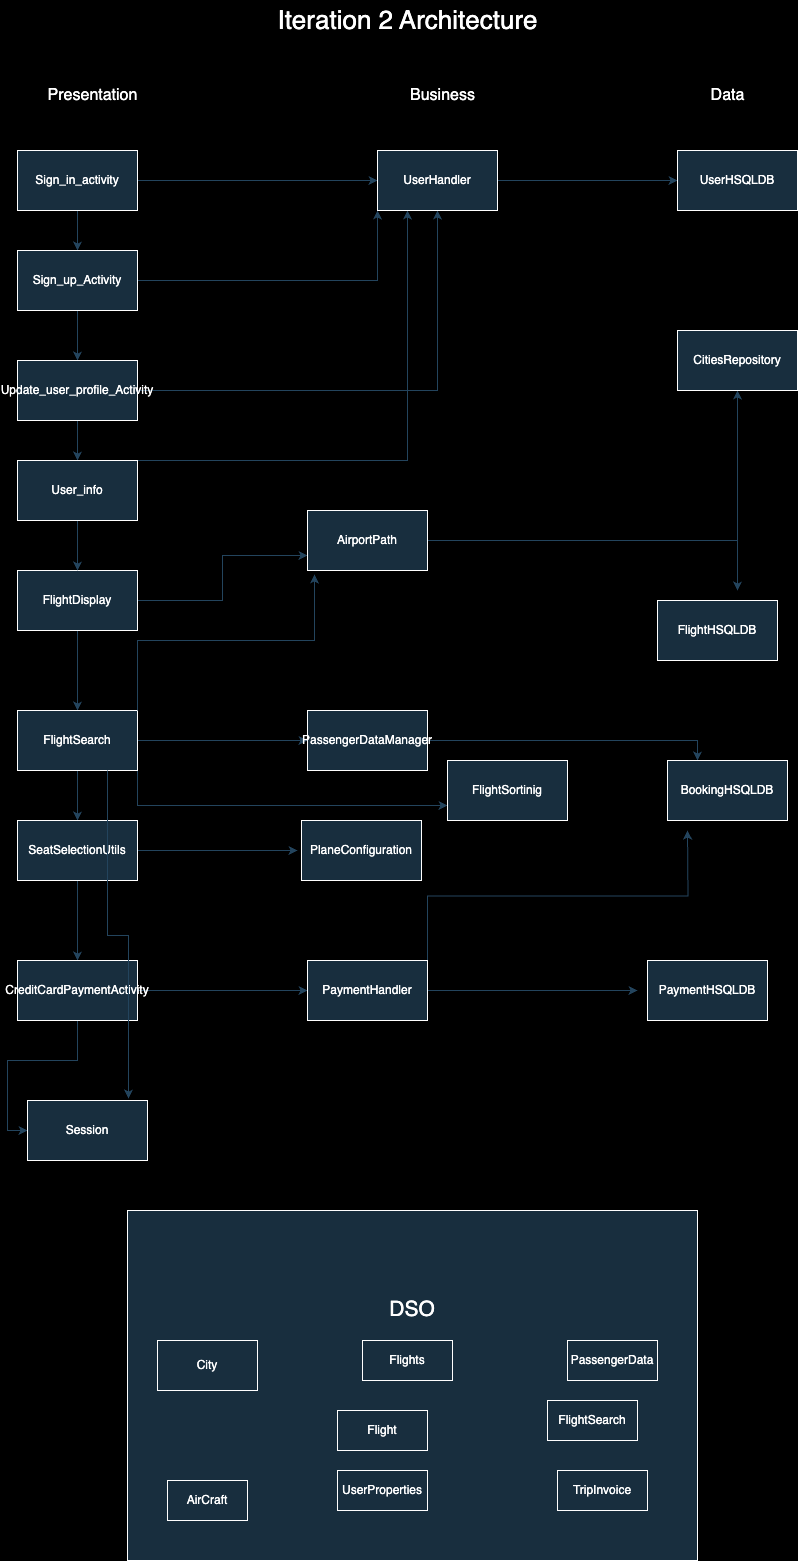

The diagram above was exported from draw.io. Its source (the exported page's mxGraphModel, read from the mxfile embedded in the PNG):
<mxGraphModel dx="1781" dy="4147" grid="1" gridSize="10" guides="1" tooltips="1" connect="1" arrows="1" fold="1" page="1" pageScale="1" pageWidth="827" pageHeight="1169" background="#000000" math="0" shadow="0">
  <root>
    <mxCell id="0" />
    <mxCell id="1" parent="0" />
    <mxCell id="yNFbUUsQ3iOQy0hT3nOq-1" value="&lt;font style=&quot;font-size: 26px;&quot;&gt;Iteration 2 Architecture&lt;/font&gt;" style="text;html=1;align=center;verticalAlign=middle;resizable=0;points=[];autosize=1;strokeColor=none;fillColor=none;labelBackgroundColor=none;fontColor=#FFFFFF;" parent="1" vertex="1">
      <mxGeometry x="260" y="-3500" width="280" height="40" as="geometry" />
    </mxCell>
    <mxCell id="yNFbUUsQ3iOQy0hT3nOq-3" value="&lt;font style=&quot;font-size: 16px;&quot;&gt;Presentation&lt;/font&gt;" style="text;html=1;align=center;verticalAlign=middle;resizable=0;points=[];autosize=1;strokeColor=none;fillColor=none;labelBackgroundColor=none;fontColor=#FFFFFF;" parent="1" vertex="1">
      <mxGeometry x="30" y="-3420" width="110" height="30" as="geometry" />
    </mxCell>
    <mxCell id="yNFbUUsQ3iOQy0hT3nOq-4" value="&lt;font style=&quot;font-size: 16px;&quot;&gt;Business&lt;/font&gt;" style="text;html=1;align=center;verticalAlign=middle;resizable=0;points=[];autosize=1;strokeColor=none;fillColor=none;labelBackgroundColor=none;fontColor=#FFFFFF;" parent="1" vertex="1">
      <mxGeometry x="390" y="-3420" width="90" height="30" as="geometry" />
    </mxCell>
    <mxCell id="yNFbUUsQ3iOQy0hT3nOq-5" value="&lt;font style=&quot;font-size: 16px;&quot;&gt;Data&lt;/font&gt;" style="text;html=1;align=center;verticalAlign=middle;resizable=0;points=[];autosize=1;strokeColor=none;fillColor=none;labelBackgroundColor=none;fontColor=#FFFFFF;" parent="1" vertex="1">
      <mxGeometry x="690" y="-3420" width="60" height="30" as="geometry" />
    </mxCell>
    <mxCell id="yNFbUUsQ3iOQy0hT3nOq-60" value="" style="edgeStyle=orthogonalEdgeStyle;rounded=0;orthogonalLoop=1;jettySize=auto;html=1;labelBackgroundColor=none;strokeColor=#23445D;fontColor=default;" parent="1" source="yNFbUUsQ3iOQy0hT3nOq-7" target="yNFbUUsQ3iOQy0hT3nOq-10" edge="1">
      <mxGeometry relative="1" as="geometry" />
    </mxCell>
    <mxCell id="yNFbUUsQ3iOQy0hT3nOq-61" style="edgeStyle=orthogonalEdgeStyle;rounded=0;orthogonalLoop=1;jettySize=auto;html=1;labelBackgroundColor=none;strokeColor=#23445D;fontColor=default;" parent="1" source="yNFbUUsQ3iOQy0hT3nOq-7" target="yNFbUUsQ3iOQy0hT3nOq-59" edge="1">
      <mxGeometry relative="1" as="geometry" />
    </mxCell>
    <mxCell id="yNFbUUsQ3iOQy0hT3nOq-7" value="Sign_in_activity" style="whiteSpace=wrap;html=1;labelBackgroundColor=none;fillColor=#182E3E;strokeColor=#FFFFFF;fontColor=#FFFFFF;" parent="1" vertex="1">
      <mxGeometry x="10" y="-3350" width="120" height="60" as="geometry" />
    </mxCell>
    <mxCell id="yNFbUUsQ3iOQy0hT3nOq-22" style="edgeStyle=orthogonalEdgeStyle;rounded=0;orthogonalLoop=1;jettySize=auto;html=1;exitX=0.5;exitY=1;exitDx=0;exitDy=0;entryX=0.5;entryY=0;entryDx=0;entryDy=0;labelBackgroundColor=none;strokeColor=#23445D;fontColor=default;" parent="1" source="yNFbUUsQ3iOQy0hT3nOq-10" target="yNFbUUsQ3iOQy0hT3nOq-14" edge="1">
      <mxGeometry relative="1" as="geometry" />
    </mxCell>
    <mxCell id="yNFbUUsQ3iOQy0hT3nOq-62" style="edgeStyle=orthogonalEdgeStyle;rounded=0;orthogonalLoop=1;jettySize=auto;html=1;entryX=0;entryY=1;entryDx=0;entryDy=0;labelBackgroundColor=none;strokeColor=#23445D;fontColor=default;" parent="1" source="yNFbUUsQ3iOQy0hT3nOq-10" target="yNFbUUsQ3iOQy0hT3nOq-59" edge="1">
      <mxGeometry relative="1" as="geometry" />
    </mxCell>
    <mxCell id="yNFbUUsQ3iOQy0hT3nOq-10" value="Sign_up_Activity" style="whiteSpace=wrap;html=1;labelBackgroundColor=none;fillColor=#182E3E;strokeColor=#FFFFFF;fontColor=#FFFFFF;" parent="1" vertex="1">
      <mxGeometry x="10" y="-3250" width="120" height="60" as="geometry" />
    </mxCell>
    <mxCell id="yNFbUUsQ3iOQy0hT3nOq-42" value="" style="edgeStyle=orthogonalEdgeStyle;rounded=0;orthogonalLoop=1;jettySize=auto;html=1;labelBackgroundColor=none;strokeColor=#23445D;fontColor=default;" parent="1" source="yNFbUUsQ3iOQy0hT3nOq-14" target="yNFbUUsQ3iOQy0hT3nOq-32" edge="1">
      <mxGeometry relative="1" as="geometry" />
    </mxCell>
    <mxCell id="yNFbUUsQ3iOQy0hT3nOq-63" style="edgeStyle=orthogonalEdgeStyle;rounded=0;orthogonalLoop=1;jettySize=auto;html=1;entryX=0.5;entryY=1;entryDx=0;entryDy=0;labelBackgroundColor=none;strokeColor=#23445D;fontColor=default;" parent="1" source="yNFbUUsQ3iOQy0hT3nOq-14" target="yNFbUUsQ3iOQy0hT3nOq-59" edge="1">
      <mxGeometry relative="1" as="geometry" />
    </mxCell>
    <mxCell id="yNFbUUsQ3iOQy0hT3nOq-14" value="Update_user_profile_Activity" style="whiteSpace=wrap;html=1;labelBackgroundColor=none;fillColor=#182E3E;strokeColor=#FFFFFF;fontColor=#FFFFFF;" parent="1" vertex="1">
      <mxGeometry x="10" y="-3140" width="120" height="60" as="geometry" />
    </mxCell>
    <mxCell id="yNFbUUsQ3iOQy0hT3nOq-44" value="" style="edgeStyle=orthogonalEdgeStyle;rounded=0;orthogonalLoop=1;jettySize=auto;html=1;labelBackgroundColor=none;strokeColor=#23445D;fontColor=default;" parent="1" source="yNFbUUsQ3iOQy0hT3nOq-24" target="yNFbUUsQ3iOQy0hT3nOq-26" edge="1">
      <mxGeometry relative="1" as="geometry" />
    </mxCell>
    <mxCell id="yNFbUUsQ3iOQy0hT3nOq-81" style="edgeStyle=orthogonalEdgeStyle;rounded=0;orthogonalLoop=1;jettySize=auto;html=1;entryX=0;entryY=0.75;entryDx=0;entryDy=0;labelBackgroundColor=none;strokeColor=#23445D;fontColor=default;" parent="1" source="yNFbUUsQ3iOQy0hT3nOq-24" target="yNFbUUsQ3iOQy0hT3nOq-80" edge="1">
      <mxGeometry relative="1" as="geometry" />
    </mxCell>
    <mxCell id="yNFbUUsQ3iOQy0hT3nOq-24" value="FlightDisplay" style="whiteSpace=wrap;html=1;labelBackgroundColor=none;fillColor=#182E3E;strokeColor=#FFFFFF;fontColor=#FFFFFF;" parent="1" vertex="1">
      <mxGeometry x="10" y="-2930" width="120" height="60" as="geometry" />
    </mxCell>
    <mxCell id="yNFbUUsQ3iOQy0hT3nOq-48" value="" style="edgeStyle=orthogonalEdgeStyle;rounded=0;orthogonalLoop=1;jettySize=auto;html=1;labelBackgroundColor=none;strokeColor=#23445D;fontColor=default;" parent="1" source="yNFbUUsQ3iOQy0hT3nOq-26" target="yNFbUUsQ3iOQy0hT3nOq-36" edge="1">
      <mxGeometry relative="1" as="geometry" />
    </mxCell>
    <mxCell id="yNFbUUsQ3iOQy0hT3nOq-69" style="edgeStyle=orthogonalEdgeStyle;rounded=0;orthogonalLoop=1;jettySize=auto;html=1;entryX=0;entryY=0.5;entryDx=0;entryDy=0;labelBackgroundColor=none;strokeColor=#23445D;fontColor=default;" parent="1" source="yNFbUUsQ3iOQy0hT3nOq-26" target="yNFbUUsQ3iOQy0hT3nOq-68" edge="1">
      <mxGeometry relative="1" as="geometry" />
    </mxCell>
    <mxCell id="yNFbUUsQ3iOQy0hT3nOq-85" style="edgeStyle=orthogonalEdgeStyle;rounded=0;orthogonalLoop=1;jettySize=auto;html=1;exitX=1;exitY=1;exitDx=0;exitDy=0;entryX=0;entryY=0.75;entryDx=0;entryDy=0;labelBackgroundColor=none;strokeColor=#23445D;fontColor=default;" parent="1" source="yNFbUUsQ3iOQy0hT3nOq-26" target="yNFbUUsQ3iOQy0hT3nOq-84" edge="1">
      <mxGeometry relative="1" as="geometry" />
    </mxCell>
    <mxCell id="yNFbUUsQ3iOQy0hT3nOq-26" value="FlightSearch" style="whiteSpace=wrap;html=1;labelBackgroundColor=none;fillColor=#182E3E;strokeColor=#FFFFFF;fontColor=#FFFFFF;" parent="1" vertex="1">
      <mxGeometry x="10" y="-2790" width="120" height="60" as="geometry" />
    </mxCell>
    <mxCell id="yNFbUUsQ3iOQy0hT3nOq-64" style="edgeStyle=orthogonalEdgeStyle;rounded=0;orthogonalLoop=1;jettySize=auto;html=1;entryX=0.25;entryY=1;entryDx=0;entryDy=0;labelBackgroundColor=none;strokeColor=#23445D;fontColor=default;" parent="1" source="yNFbUUsQ3iOQy0hT3nOq-32" target="yNFbUUsQ3iOQy0hT3nOq-59" edge="1">
      <mxGeometry relative="1" as="geometry">
        <Array as="points">
          <mxPoint x="400" y="-3040" />
        </Array>
      </mxGeometry>
    </mxCell>
    <mxCell id="yNFbUUsQ3iOQy0hT3nOq-67" value="" style="edgeStyle=orthogonalEdgeStyle;rounded=0;orthogonalLoop=1;jettySize=auto;html=1;labelBackgroundColor=none;strokeColor=#23445D;fontColor=default;" parent="1" source="yNFbUUsQ3iOQy0hT3nOq-32" target="yNFbUUsQ3iOQy0hT3nOq-24" edge="1">
      <mxGeometry relative="1" as="geometry" />
    </mxCell>
    <mxCell id="yNFbUUsQ3iOQy0hT3nOq-32" value="User_info" style="whiteSpace=wrap;html=1;labelBackgroundColor=none;fillColor=#182E3E;strokeColor=#FFFFFF;fontColor=#FFFFFF;" parent="1" vertex="1">
      <mxGeometry x="10" y="-3040" width="120" height="60" as="geometry" />
    </mxCell>
    <mxCell id="yNFbUUsQ3iOQy0hT3nOq-39" value="" style="edgeStyle=orthogonalEdgeStyle;rounded=0;orthogonalLoop=1;jettySize=auto;html=1;labelBackgroundColor=none;strokeColor=#23445D;fontColor=default;" parent="1" source="yNFbUUsQ3iOQy0hT3nOq-36" target="yNFbUUsQ3iOQy0hT3nOq-38" edge="1">
      <mxGeometry relative="1" as="geometry" />
    </mxCell>
    <mxCell id="yNFbUUsQ3iOQy0hT3nOq-72" style="edgeStyle=orthogonalEdgeStyle;rounded=0;orthogonalLoop=1;jettySize=auto;html=1;labelBackgroundColor=none;strokeColor=#23445D;fontColor=default;" parent="1" source="yNFbUUsQ3iOQy0hT3nOq-36" edge="1">
      <mxGeometry relative="1" as="geometry">
        <mxPoint x="290" y="-2650" as="targetPoint" />
      </mxGeometry>
    </mxCell>
    <mxCell id="yNFbUUsQ3iOQy0hT3nOq-36" value="SeatSelectionUtils" style="whiteSpace=wrap;html=1;labelBackgroundColor=none;fillColor=#182E3E;strokeColor=#FFFFFF;fontColor=#FFFFFF;" parent="1" vertex="1">
      <mxGeometry x="10" y="-2680" width="120" height="60" as="geometry" />
    </mxCell>
    <mxCell id="yNFbUUsQ3iOQy0hT3nOq-73" style="edgeStyle=orthogonalEdgeStyle;rounded=0;orthogonalLoop=1;jettySize=auto;html=1;entryX=0;entryY=0.5;entryDx=0;entryDy=0;labelBackgroundColor=none;strokeColor=#23445D;fontColor=default;" parent="1" source="yNFbUUsQ3iOQy0hT3nOq-38" target="yNFbUUsQ3iOQy0hT3nOq-70" edge="1">
      <mxGeometry relative="1" as="geometry" />
    </mxCell>
    <mxCell id="yNFbUUsQ3iOQy0hT3nOq-75" style="edgeStyle=orthogonalEdgeStyle;rounded=0;orthogonalLoop=1;jettySize=auto;html=1;entryX=0;entryY=0.5;entryDx=0;entryDy=0;labelBackgroundColor=none;strokeColor=#23445D;fontColor=default;" parent="1" source="yNFbUUsQ3iOQy0hT3nOq-38" target="yNFbUUsQ3iOQy0hT3nOq-74" edge="1">
      <mxGeometry relative="1" as="geometry" />
    </mxCell>
    <mxCell id="yNFbUUsQ3iOQy0hT3nOq-38" value="CreditCardPaymentActivity" style="whiteSpace=wrap;html=1;labelBackgroundColor=none;fillColor=#182E3E;strokeColor=#FFFFFF;fontColor=#FFFFFF;" parent="1" vertex="1">
      <mxGeometry x="10" y="-2540" width="120" height="60" as="geometry" />
    </mxCell>
    <mxCell id="yNFbUUsQ3iOQy0hT3nOq-49" value="&lt;font style=&quot;font-size: 21px;&quot;&gt;DSO&lt;/font&gt;&lt;div&gt;&lt;span style=&quot;font-size: 21px;&quot;&gt;&lt;br&gt;&lt;/span&gt;&lt;div style=&quot;font-size: 21px;&quot;&gt;&lt;font style=&quot;font-size: 21px;&quot;&gt;&lt;br&gt;&lt;/font&gt;&lt;/div&gt;&lt;div style=&quot;font-size: 21px;&quot;&gt;&lt;font style=&quot;font-size: 21px;&quot;&gt;&lt;br&gt;&lt;/font&gt;&lt;/div&gt;&lt;div style=&quot;font-size: 21px;&quot;&gt;&lt;font style=&quot;font-size: 21px;&quot;&gt;&lt;br&gt;&lt;/font&gt;&lt;/div&gt;&lt;div style=&quot;font-size: 21px;&quot;&gt;&lt;font style=&quot;font-size: 21px;&quot;&gt;&lt;br&gt;&lt;/font&gt;&lt;/div&gt;&lt;div style=&quot;font-size: 21px;&quot;&gt;&lt;br&gt;&lt;/div&gt;&lt;/div&gt;" style="rounded=0;whiteSpace=wrap;html=1;labelBackgroundColor=none;fillColor=#182E3E;strokeColor=#FFFFFF;fontColor=#FFFFFF;" parent="1" vertex="1">
      <mxGeometry x="120" y="-2290" width="570" height="350" as="geometry" />
    </mxCell>
    <mxCell id="yNFbUUsQ3iOQy0hT3nOq-50" value="AirCraft" style="whiteSpace=wrap;html=1;labelBackgroundColor=none;fillColor=#182E3E;strokeColor=#FFFFFF;fontColor=#FFFFFF;" parent="1" vertex="1">
      <mxGeometry x="160" y="-2020" width="80" height="40" as="geometry" />
    </mxCell>
    <mxCell id="yNFbUUsQ3iOQy0hT3nOq-51" value="City" style="whiteSpace=wrap;html=1;labelBackgroundColor=none;fillColor=#182E3E;strokeColor=#FFFFFF;fontColor=#FFFFFF;" parent="1" vertex="1">
      <mxGeometry x="150" y="-2160" width="100" height="50" as="geometry" />
    </mxCell>
    <mxCell id="yNFbUUsQ3iOQy0hT3nOq-52" value="Flight" style="whiteSpace=wrap;html=1;labelBackgroundColor=none;fillColor=#182E3E;strokeColor=#FFFFFF;fontColor=#FFFFFF;" parent="1" vertex="1">
      <mxGeometry x="330" y="-2090" width="90" height="40" as="geometry" />
    </mxCell>
    <mxCell id="yNFbUUsQ3iOQy0hT3nOq-54" value="Flights" style="whiteSpace=wrap;html=1;labelBackgroundColor=none;fillColor=#182E3E;strokeColor=#FFFFFF;fontColor=#FFFFFF;" parent="1" vertex="1">
      <mxGeometry x="355" y="-2160" width="90" height="40" as="geometry" />
    </mxCell>
    <mxCell id="yNFbUUsQ3iOQy0hT3nOq-55" value="FlightSearch" style="whiteSpace=wrap;html=1;labelBackgroundColor=none;fillColor=#182E3E;strokeColor=#FFFFFF;fontColor=#FFFFFF;" parent="1" vertex="1">
      <mxGeometry x="540" y="-2100" width="90" height="40" as="geometry" />
    </mxCell>
    <mxCell id="yNFbUUsQ3iOQy0hT3nOq-56" value="PassengerData" style="whiteSpace=wrap;html=1;labelBackgroundColor=none;fillColor=#182E3E;strokeColor=#FFFFFF;fontColor=#FFFFFF;" parent="1" vertex="1">
      <mxGeometry x="560" y="-2160" width="90" height="40" as="geometry" />
    </mxCell>
    <mxCell id="yNFbUUsQ3iOQy0hT3nOq-57" value="TripInvoice" style="whiteSpace=wrap;html=1;labelBackgroundColor=none;fillColor=#182E3E;strokeColor=#FFFFFF;fontColor=#FFFFFF;" parent="1" vertex="1">
      <mxGeometry x="550" y="-2030" width="90" height="40" as="geometry" />
    </mxCell>
    <mxCell id="yNFbUUsQ3iOQy0hT3nOq-58" value="UserProperties" style="whiteSpace=wrap;html=1;labelBackgroundColor=none;fillColor=#182E3E;strokeColor=#FFFFFF;fontColor=#FFFFFF;" parent="1" vertex="1">
      <mxGeometry x="330" y="-2030" width="90" height="40" as="geometry" />
    </mxCell>
    <mxCell id="yNFbUUsQ3iOQy0hT3nOq-66" style="edgeStyle=orthogonalEdgeStyle;rounded=0;orthogonalLoop=1;jettySize=auto;html=1;entryX=0;entryY=0.5;entryDx=0;entryDy=0;labelBackgroundColor=none;strokeColor=#23445D;fontColor=default;" parent="1" source="yNFbUUsQ3iOQy0hT3nOq-59" target="yNFbUUsQ3iOQy0hT3nOq-65" edge="1">
      <mxGeometry relative="1" as="geometry" />
    </mxCell>
    <mxCell id="yNFbUUsQ3iOQy0hT3nOq-59" value="UserHandler" style="whiteSpace=wrap;html=1;labelBackgroundColor=none;fillColor=#182E3E;strokeColor=#FFFFFF;fontColor=#FFFFFF;" parent="1" vertex="1">
      <mxGeometry x="370" y="-3350" width="120" height="60" as="geometry" />
    </mxCell>
    <mxCell id="yNFbUUsQ3iOQy0hT3nOq-65" value="UserHSQLDB" style="whiteSpace=wrap;html=1;labelBackgroundColor=none;fillColor=#182E3E;strokeColor=#FFFFFF;fontColor=#FFFFFF;" parent="1" vertex="1">
      <mxGeometry x="670" y="-3350" width="120" height="60" as="geometry" />
    </mxCell>
    <mxCell id="yNFbUUsQ3iOQy0hT3nOq-93" style="edgeStyle=orthogonalEdgeStyle;rounded=0;orthogonalLoop=1;jettySize=auto;html=1;entryX=0.25;entryY=0;entryDx=0;entryDy=0;labelBackgroundColor=none;strokeColor=#23445D;fontColor=default;" parent="1" source="yNFbUUsQ3iOQy0hT3nOq-68" target="yNFbUUsQ3iOQy0hT3nOq-92" edge="1">
      <mxGeometry relative="1" as="geometry" />
    </mxCell>
    <mxCell id="yNFbUUsQ3iOQy0hT3nOq-68" value="PassengerDataManager" style="whiteSpace=wrap;html=1;labelBackgroundColor=none;fillColor=#182E3E;strokeColor=#FFFFFF;fontColor=#FFFFFF;" parent="1" vertex="1">
      <mxGeometry x="300" y="-2790" width="120" height="60" as="geometry" />
    </mxCell>
    <mxCell id="yNFbUUsQ3iOQy0hT3nOq-91" style="edgeStyle=orthogonalEdgeStyle;rounded=0;orthogonalLoop=1;jettySize=auto;html=1;labelBackgroundColor=none;strokeColor=#23445D;fontColor=default;" parent="1" source="yNFbUUsQ3iOQy0hT3nOq-70" edge="1">
      <mxGeometry relative="1" as="geometry">
        <mxPoint x="630" y="-2510" as="targetPoint" />
      </mxGeometry>
    </mxCell>
    <mxCell id="yNFbUUsQ3iOQy0hT3nOq-94" style="edgeStyle=orthogonalEdgeStyle;rounded=0;orthogonalLoop=1;jettySize=auto;html=1;exitX=1;exitY=0;exitDx=0;exitDy=0;labelBackgroundColor=none;strokeColor=#23445D;fontColor=default;" parent="1" source="yNFbUUsQ3iOQy0hT3nOq-70" edge="1">
      <mxGeometry relative="1" as="geometry">
        <mxPoint x="680" y="-2670" as="targetPoint" />
      </mxGeometry>
    </mxCell>
    <mxCell id="yNFbUUsQ3iOQy0hT3nOq-70" value="PaymentHandler" style="whiteSpace=wrap;html=1;labelBackgroundColor=none;fillColor=#182E3E;strokeColor=#FFFFFF;fontColor=#FFFFFF;" parent="1" vertex="1">
      <mxGeometry x="300" y="-2540" width="120" height="60" as="geometry" />
    </mxCell>
    <mxCell id="yNFbUUsQ3iOQy0hT3nOq-71" value="PlaneConfiguration" style="whiteSpace=wrap;html=1;labelBackgroundColor=none;fillColor=#182E3E;strokeColor=#FFFFFF;fontColor=#FFFFFF;" parent="1" vertex="1">
      <mxGeometry x="294" y="-2680" width="120" height="60" as="geometry" />
    </mxCell>
    <mxCell id="yNFbUUsQ3iOQy0hT3nOq-74" value="Session" style="whiteSpace=wrap;html=1;labelBackgroundColor=none;fillColor=#182E3E;strokeColor=#FFFFFF;fontColor=#FFFFFF;" parent="1" vertex="1">
      <mxGeometry x="20" y="-2400" width="120" height="60" as="geometry" />
    </mxCell>
    <mxCell id="yNFbUUsQ3iOQy0hT3nOq-87" style="edgeStyle=orthogonalEdgeStyle;rounded=0;orthogonalLoop=1;jettySize=auto;html=1;labelBackgroundColor=none;strokeColor=#23445D;fontColor=default;" parent="1" source="yNFbUUsQ3iOQy0hT3nOq-80" target="yNFbUUsQ3iOQy0hT3nOq-86" edge="1">
      <mxGeometry relative="1" as="geometry" />
    </mxCell>
    <mxCell id="yNFbUUsQ3iOQy0hT3nOq-80" value="AirportPath" style="whiteSpace=wrap;html=1;labelBackgroundColor=none;fillColor=#182E3E;strokeColor=#FFFFFF;fontColor=#FFFFFF;" parent="1" vertex="1">
      <mxGeometry x="300" y="-2990" width="120" height="60" as="geometry" />
    </mxCell>
    <mxCell id="yNFbUUsQ3iOQy0hT3nOq-82" style="edgeStyle=orthogonalEdgeStyle;rounded=0;orthogonalLoop=1;jettySize=auto;html=1;exitX=1;exitY=0;exitDx=0;exitDy=0;entryX=0.058;entryY=1.067;entryDx=0;entryDy=0;entryPerimeter=0;labelBackgroundColor=none;strokeColor=#23445D;fontColor=default;" parent="1" source="yNFbUUsQ3iOQy0hT3nOq-26" target="yNFbUUsQ3iOQy0hT3nOq-80" edge="1">
      <mxGeometry relative="1" as="geometry" />
    </mxCell>
    <mxCell id="yNFbUUsQ3iOQy0hT3nOq-84" value="FlightSortinig" style="whiteSpace=wrap;html=1;labelBackgroundColor=none;fillColor=#182E3E;strokeColor=#FFFFFF;fontColor=#FFFFFF;" parent="1" vertex="1">
      <mxGeometry x="440" y="-2740" width="120" height="60" as="geometry" />
    </mxCell>
    <mxCell id="yNFbUUsQ3iOQy0hT3nOq-89" style="edgeStyle=orthogonalEdgeStyle;rounded=0;orthogonalLoop=1;jettySize=auto;html=1;labelBackgroundColor=none;strokeColor=#23445D;fontColor=default;" parent="1" source="yNFbUUsQ3iOQy0hT3nOq-86" edge="1">
      <mxGeometry relative="1" as="geometry">
        <mxPoint x="730" y="-2910" as="targetPoint" />
      </mxGeometry>
    </mxCell>
    <mxCell id="yNFbUUsQ3iOQy0hT3nOq-86" value="CitiesRepository" style="whiteSpace=wrap;html=1;labelBackgroundColor=none;fillColor=#182E3E;strokeColor=#FFFFFF;fontColor=#FFFFFF;" parent="1" vertex="1">
      <mxGeometry x="670" y="-3170" width="120" height="60" as="geometry" />
    </mxCell>
    <mxCell id="yNFbUUsQ3iOQy0hT3nOq-88" value="FlightHSQLDB" style="whiteSpace=wrap;html=1;labelBackgroundColor=none;fillColor=#182E3E;strokeColor=#FFFFFF;fontColor=#FFFFFF;" parent="1" vertex="1">
      <mxGeometry x="650" y="-2900" width="120" height="60" as="geometry" />
    </mxCell>
    <mxCell id="yNFbUUsQ3iOQy0hT3nOq-90" value="PaymentHSQLDB" style="whiteSpace=wrap;html=1;labelBackgroundColor=none;fillColor=#182E3E;strokeColor=#FFFFFF;fontColor=#FFFFFF;" parent="1" vertex="1">
      <mxGeometry x="640" y="-2540" width="120" height="60" as="geometry" />
    </mxCell>
    <mxCell id="yNFbUUsQ3iOQy0hT3nOq-92" value="BookingHSQLDB" style="whiteSpace=wrap;html=1;labelBackgroundColor=none;fillColor=#182E3E;strokeColor=#FFFFFF;fontColor=#FFFFFF;" parent="1" vertex="1">
      <mxGeometry x="660" y="-2740" width="120" height="60" as="geometry" />
    </mxCell>
    <mxCell id="4bcPOuTUtVCfFLSI_API-1" style="edgeStyle=orthogonalEdgeStyle;rounded=0;orthogonalLoop=1;jettySize=auto;html=1;exitX=0.75;exitY=1;exitDx=0;exitDy=0;entryX=0.842;entryY=-0.033;entryDx=0;entryDy=0;entryPerimeter=0;strokeColor=#23445D;fontColor=default;labelBackgroundColor=none;" parent="1" source="yNFbUUsQ3iOQy0hT3nOq-26" target="yNFbUUsQ3iOQy0hT3nOq-74" edge="1">
      <mxGeometry relative="1" as="geometry" />
    </mxCell>
  </root>
</mxGraphModel>